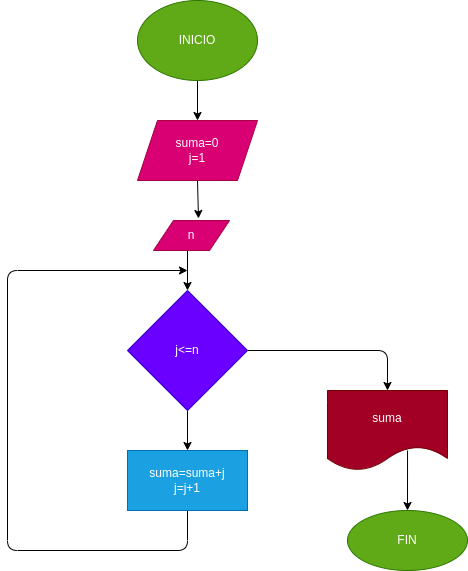

The diagram above was exported from draw.io. Its source (the exported page's mxGraphModel, read from the mxfile embedded in the PNG):
<mxGraphModel dx="628" dy="409" grid="1" gridSize="10" guides="1" tooltips="1" connect="1" arrows="1" fold="1" page="1" pageScale="1" pageWidth="827" pageHeight="1169" math="0" shadow="0">
  <root>
    <mxCell id="0" />
    <mxCell id="1" parent="0" />
    <mxCell id="9" style="edgeStyle=none;html=1;exitX=0.5;exitY=1;exitDx=0;exitDy=0;entryX=0.5;entryY=0;entryDx=0;entryDy=0;" parent="1" source="2" target="3" edge="1">
      <mxGeometry relative="1" as="geometry" />
    </mxCell>
    <mxCell id="2" value="INICIO" style="ellipse;whiteSpace=wrap;html=1;fillColor=#60a917;fontColor=#ffffff;strokeColor=#2D7600;" parent="1" vertex="1">
      <mxGeometry x="360" width="120" height="80" as="geometry" />
    </mxCell>
    <mxCell id="10" style="edgeStyle=none;html=1;exitX=0.5;exitY=1;exitDx=0;exitDy=0;entryX=0.5;entryY=0;entryDx=0;entryDy=0;" parent="1" target="17" edge="1">
      <mxGeometry relative="1" as="geometry">
        <mxPoint x="410" y="270" as="targetPoint" />
        <mxPoint x="410" y="250" as="sourcePoint" />
      </mxGeometry>
    </mxCell>
    <mxCell id="28" style="edgeStyle=none;html=1;exitX=0.5;exitY=1;exitDx=0;exitDy=0;entryX=0.592;entryY=-0.067;entryDx=0;entryDy=0;entryPerimeter=0;" edge="1" parent="1" source="3" target="27">
      <mxGeometry relative="1" as="geometry" />
    </mxCell>
    <mxCell id="3" value="suma=0&lt;br&gt;j=1" style="shape=parallelogram;perimeter=parallelogramPerimeter;whiteSpace=wrap;html=1;fixedSize=1;fillColor=#d80073;fontColor=#ffffff;strokeColor=#A50040;" parent="1" vertex="1">
      <mxGeometry x="360" y="120" width="120" height="60" as="geometry" />
    </mxCell>
    <mxCell id="20" style="edgeStyle=none;html=1;exitX=0.5;exitY=1;exitDx=0;exitDy=0;" edge="1" parent="1" source="17" target="18">
      <mxGeometry relative="1" as="geometry" />
    </mxCell>
    <mxCell id="23" style="edgeStyle=none;html=1;exitX=1;exitY=0.5;exitDx=0;exitDy=0;entryX=0.5;entryY=0;entryDx=0;entryDy=0;" edge="1" parent="1" source="17" target="22">
      <mxGeometry relative="1" as="geometry">
        <Array as="points">
          <mxPoint x="610" y="350" />
        </Array>
      </mxGeometry>
    </mxCell>
    <mxCell id="17" value="j&amp;lt;=n" style="rhombus;whiteSpace=wrap;html=1;fillColor=#6a00ff;fontColor=#ffffff;strokeColor=#3700CC;" vertex="1" parent="1">
      <mxGeometry x="350" y="290" width="120" height="120" as="geometry" />
    </mxCell>
    <mxCell id="21" style="edgeStyle=none;html=1;exitX=0.5;exitY=1;exitDx=0;exitDy=0;" edge="1" parent="1" source="18">
      <mxGeometry relative="1" as="geometry">
        <mxPoint x="410" y="270" as="targetPoint" />
        <Array as="points">
          <mxPoint x="410" y="550" />
          <mxPoint x="230" y="550" />
          <mxPoint x="230" y="270" />
        </Array>
      </mxGeometry>
    </mxCell>
    <mxCell id="18" value="suma=suma+j&lt;br&gt;j=j+1" style="whiteSpace=wrap;html=1;fillColor=#1ba1e2;fontColor=#ffffff;strokeColor=#006EAF;" vertex="1" parent="1">
      <mxGeometry x="350" y="450" width="120" height="60" as="geometry" />
    </mxCell>
    <mxCell id="26" style="edgeStyle=none;html=1;exitX=0.667;exitY=0.75;exitDx=0;exitDy=0;exitPerimeter=0;entryX=0.5;entryY=0;entryDx=0;entryDy=0;" edge="1" parent="1" source="22" target="25">
      <mxGeometry relative="1" as="geometry">
        <mxPoint x="630" y="510" as="targetPoint" />
      </mxGeometry>
    </mxCell>
    <mxCell id="22" value="suma" style="shape=document;whiteSpace=wrap;html=1;boundedLbl=1;fillColor=#a20025;fontColor=#ffffff;strokeColor=#6F0000;" vertex="1" parent="1">
      <mxGeometry x="550" y="390" width="120" height="80" as="geometry" />
    </mxCell>
    <mxCell id="25" value="FIN" style="ellipse;whiteSpace=wrap;html=1;fillColor=#60a917;fontColor=#ffffff;strokeColor=#2D7600;" vertex="1" parent="1">
      <mxGeometry x="570" y="510" width="120" height="60" as="geometry" />
    </mxCell>
    <mxCell id="27" value="n" style="shape=parallelogram;perimeter=parallelogramPerimeter;whiteSpace=wrap;html=1;fixedSize=1;fillColor=#d80073;fontColor=#ffffff;strokeColor=#A50040;" vertex="1" parent="1">
      <mxGeometry x="376" y="220" width="76" height="30" as="geometry" />
    </mxCell>
  </root>
</mxGraphModel>